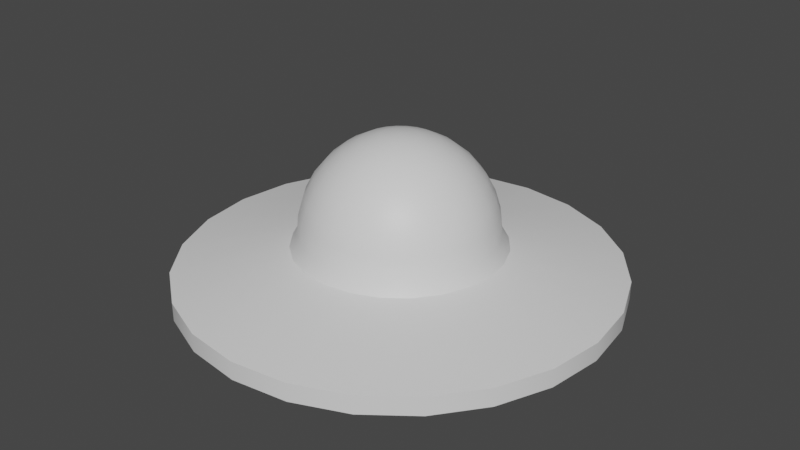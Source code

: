 # Source: talir.blend  (saved by Blender 2.82.7; exported with 4.5.12 LTS)
import bpy
from mathutils import Matrix  # noqa: F401  (used for matrix-valued properties, if any)

bpy.ops.wm.read_factory_settings(use_empty=True)
scene = bpy.context.scene
scene.name = 'Scene'

# ---- collections
col_collection = bpy.data.collections.new('Collection'); scene.collection.children.link(col_collection)

# ---- materials (node trees are filled in below, after node groups)
mat_base = bpy.data.materials.new('base')
mat_base.use_transparent_shadow = False
mat_glass = bpy.data.materials.new('glass')
mat_glass.use_transparent_shadow = False
mat_glass.diffuse_color = (0.07647, 0.6101, 0.8, 0.4945)

# ---- node groups
ng_auto_smooth = bpy.data.node_groups.new('Auto Smooth', 'GeometryNodeTree')
_s = ng_auto_smooth.interface.new_socket(name='Geometry', in_out='OUTPUT', socket_type='NodeSocketGeometry')
_s = ng_auto_smooth.interface.new_socket(name='Geometry', in_out='INPUT', socket_type='NodeSocketGeometry')
_s = ng_auto_smooth.interface.new_socket(name='Angle', in_out='INPUT', socket_type='NodeSocketFloat')
_s.subtype = 'ANGLE'
_s.min_value = 0.0
_s.max_value = 3.142
ng_auto_smooth.is_modifier = True
_N = ng_auto_smooth.nodes; _L = ng_auto_smooth.links
n0 = _N.new('NodeGroupOutput'); n0.name = 'Group Output'; n0.location = (480, -100)
n1 = _N.new('NodeGroupInput'); n1.name = 'Group Input'; n1.location = (-420, -300)
n2 = _N.new('NodeGroupInput'); n2.name = 'Group Input.001'; n2.location = (-60, -100)
n3 = _N.new('GeometryNodeSetShadeSmooth'); n3.name = 'Set Shade Smooth'; n3.location = (120, -100)
n3.domain = 'EDGE'
n4 = _N.new('GeometryNodeSetShadeSmooth'); n4.name = 'Set Shade Smooth.001'; n4.location = (300, -100)
n5 = _N.new('GeometryNodeInputMeshEdgeAngle'); n5.name = 'Edge Angle'; n5.location = (-420, -220)
n6 = _N.new('GeometryNodeInputEdgeSmooth'); n6.name = 'Is Edge Smooth'; n6.location = (-60, -160)
n7 = _N.new('GeometryNodeInputShadeSmooth'); n7.name = 'Is Face Smooth'; n7.location = (-240, -340)
n8 = _N.new('FunctionNodeBooleanMath'); n8.name = 'Boolean Math'; n8.location = (-60, -220)
n9 = _N.new('FunctionNodeCompare'); n9.name = 'Compare'; n9.location = (-240, -180)
n9.operation = 'LESS_EQUAL'
_L.new(n5.outputs[0], n9.inputs[0])
_L.new(n4.outputs[0], n0.inputs[0])
_L.new(n1.outputs[1], n9.inputs[1])
_L.new(n9.outputs[0], n8.inputs[0])
_L.new(n7.outputs[0], n8.inputs[1])
_L.new(n2.outputs[0], n3.inputs[0])
_L.new(n6.outputs[0], n3.inputs[1])
_L.new(n3.outputs[0], n4.inputs[0])
_L.new(n8.outputs[0], n3.inputs[2])
n0.is_active_output = True

# ---- material node trees
mat_base.use_nodes = True; mat_base.node_tree.nodes.clear()
_N = mat_base.node_tree.nodes; _L = mat_base.node_tree.links
n0 = _N.new('ShaderNodeOutputMaterial'); n0.name = 'Material Output'; n0.location = (300, 300)
n1 = _N.new('ShaderNodeBsdfPrincipled'); n1.name = 'Principled BSDF'; n1.location = (10, 300)
n1.distribution = 'GGX'
n1.subsurface_method = 'BURLEY'
n1.inputs[3].default_value = 1.45
n1.inputs[27].default_value = (0.0, 0.0, 0.0, 1.0)
n1.inputs[28].default_value = 1.0
_L.new(n1.outputs[0], n0.inputs[0])
n0.is_active_output = True
mat_glass.use_nodes = True; mat_glass.node_tree.nodes.clear()
_N = mat_glass.node_tree.nodes; _L = mat_glass.node_tree.links
n0 = _N.new('ShaderNodeOutputMaterial'); n0.name = 'Material Output'; n0.location = (300, 300)
n1 = _N.new('ShaderNodeBsdfPrincipled'); n1.name = 'Principled BSDF'; n1.location = (10, 300)
n1.distribution = 'GGX'
n1.subsurface_method = 'BURLEY'
n1.inputs[3].default_value = 1.45
n1.inputs[27].default_value = (0.0, 0.0, 0.0, 1.0)
n1.inputs[28].default_value = 1.0
_L.new(n1.outputs[0], n0.inputs[0])
n0.is_active_output = True

# ---- world
world_world = bpy.data.worlds.new('World'); scene.world = world_world
world_world.use_nodes = True; world_world.node_tree.nodes.clear()
_N = world_world.node_tree.nodes; _L = world_world.node_tree.links
n0 = _N.new('ShaderNodeOutputWorld'); n0.name = 'World Output'; n0.location = (300, 300)
n1 = _N.new('ShaderNodeBackground'); n1.name = 'Background'; n1.location = (10, 300)
n1.inputs[0].default_value = (0.05088, 0.05088, 0.05088, 1.0)
_L.new(n1.outputs[0], n0.inputs[0])
n0.is_active_output = True
world_world.color = (0.05088, 0.05088, 0.05088)
world_world.use_sun_shadow = False
world_world.sun_shadow_jitter_overblur = 0.0

# ---- meshes
me_circle = bpy.data.meshes.new('Circle')
me_circle.from_pydata([(-1.033e-08, 0.4799, 0.1873), (-0.1242, 0.4635, 0.1873), (-0.2399, 0.4156, 0.1873), (-0.3393, 0.3393, 0.1873), (-0.4156, 0.2399, 0.1873), (-0.4635, 0.1242, 0.1873), (-0.4799, -2.965e-08, 0.1873), (-0.4635, -0.1242, 0.1873), (-0.4156, -0.2399, 0.1873), (-0.3393, -0.3393, 0.1873), (-0.2399, -0.4156, 0.1873), (-0.1242, -0.4635, 0.1873), (-1.972e-07, -0.4799, 0.1873), (0.1242, -0.4635, 0.1873), (0.2399, -0.4156, 0.1873), (0.3393, -0.3393, 0.1873), (0.4156, -0.2399, 0.1873), (0.4635, -0.1242, 0.1873), (0.4799, -2.89e-07, 0.1873), (0.4635, 0.1242, 0.1873), (0.4156, 0.2399, 0.1873), (0.3393, 0.3393, 0.1873), (0.2399, 0.4156, 0.1873), (0.1242, 0.4635, 0.1873), (-1.294e-08, 0.4435, 0.2506), (-0.1148, 0.4284, 0.2506), (-0.2217, 0.3841, 0.2506), (-0.3136, 0.3136, 0.2506), (-0.3841, 0.2217, 0.2506), (-0.4284, 0.1148, 0.2506), (-0.4435, -3.644e-08, 0.2506), (-0.4284, -0.1148, 0.2506), (-0.3841, -0.2217, 0.2506), (-0.3136, -0.3136, 0.2506), (-0.2217, -0.3841, 0.2506), (-0.1148, -0.4284, 0.2506), (-1.856e-07, -0.4435, 0.2506), (0.1148, -0.4284, 0.2506), (0.2217, -0.3841, 0.2506), (0.3136, -0.3136, 0.2506), (0.3841, -0.2217, 0.2506), (0.4284, -0.1148, 0.2506), (0.4435, -2.761e-07, 0.2506), (0.4284, 0.1148, 0.2506), (0.3841, 0.2217, 0.2506), (0.3136, 0.3136, 0.2506), (0.2217, 0.3841, 0.2506), (0.1148, 0.4284, 0.2506), (-4.998e-08, 0.08682, 0.687), (-4.998e-08, 0.1703, 0.6617), (-4.998e-08, 0.3147, 0.5652), (-4.998e-08, 0.37, 0.4978), (-4.998e-08, 0.4111, 0.4209), (-4.998e-08, 0.4364, 0.3374), (0.02247, 0.08386, 0.687), (0.04408, 0.1645, 0.6617), (0.06399, 0.2388, 0.6206), (0.08144, 0.3039, 0.5652), (0.09576, 0.3574, 0.4978), (0.1064, 0.3971, 0.4209), (0.113, 0.4216, 0.3374), (0.04341, 0.07518, 0.687), (0.08515, 0.1475, 0.6617), (0.1236, 0.2141, 0.6206), (0.1573, 0.2725, 0.5652), (0.185, 0.3204, 0.4978), (0.2056, 0.356, 0.4209), (0.2182, 0.378, 0.3374), (0.06139, 0.06139, 0.687), (0.1204, 0.1204, 0.6617), (0.1748, 0.1748, 0.6206), (0.2225, 0.2225, 0.5652), (0.2616, 0.2616, 0.4978), (0.2907, 0.2907, 0.4209), (0.3086, 0.3086, 0.3374), (0.07518, 0.04341, 0.687), (0.1475, 0.08515, 0.6617), (0.2141, 0.1236, 0.6206), (0.2725, 0.1573, 0.5652), (0.3204, 0.185, 0.4978), (0.356, 0.2056, 0.4209), (0.378, 0.2182, 0.3374), (0.08386, 0.02247, 0.687), (0.1645, 0.04408, 0.6617), (0.2388, 0.06399, 0.6206), (0.3039, 0.08144, 0.5652), (0.3574, 0.09576, 0.4978), (0.3971, 0.1064, 0.4209), (0.4216, 0.113, 0.3374), (0.08682, -2.651e-07, 0.687), (0.1703, -2.632e-07, 0.6617), (0.2472, -3.005e-07, 0.6206), (0.3147, -2.819e-07, 0.5652), (0.37, -2.297e-07, 0.4978), (0.4111, -2.67e-07, 0.4209), (0.4364, -2.521e-07, 0.3374), (0.08386, -0.02247, 0.687), (0.1645, -0.04408, 0.6617), (0.2388, -0.06399, 0.6206), (0.3039, -0.08144, 0.5652), (0.3574, -0.09576, 0.4978), (0.3971, -0.1064, 0.4209), (0.4216, -0.113, 0.3374), (0.07518, -0.04341, 0.687), (0.1475, -0.08515, 0.6617), (0.2141, -0.1236, 0.6206), (0.2725, -0.1573, 0.5652), (0.3204, -0.185, 0.4978), (0.356, -0.2056, 0.4209), (0.378, -0.2182, 0.3374), (0.06139, -0.06139, 0.687), (0.1204, -0.1204, 0.6617), (0.1748, -0.1748, 0.6206), (0.2225, -0.2225, 0.5652), (0.2616, -0.2616, 0.4978), (0.2907, -0.2907, 0.4209), (0.3086, -0.3086, 0.3374), (0.04341, -0.07518, 0.687), (0.08515, -0.1475, 0.6617), (0.1236, -0.2141, 0.6206), (0.1573, -0.2725, 0.5652), (0.185, -0.3204, 0.4978), (0.2056, -0.356, 0.4209), (0.2182, -0.378, 0.3374), (0.02247, -0.08386, 0.687), (0.04408, -0.1645, 0.6617), (0.06399, -0.2388, 0.6206), (0.08144, -0.3039, 0.5652), (0.09576, -0.3574, 0.4978), (0.1064, -0.3971, 0.4209), (0.113, -0.4216, 0.3374), (-5.529e-08, -0.08682, 0.687), (-5.343e-08, -0.1703, 0.6617), (-6.461e-08, -0.2472, 0.6206), (-4.971e-08, -0.3147, 0.5652), (-2.735e-08, -0.37, 0.4978), (-4.225e-08, -0.4111, 0.4209), (2.449e-09, -0.4364, 0.3374), (-0.02247, -0.08386, 0.687), (-0.04408, -0.1645, 0.6617), (-0.06399, -0.2388, 0.6206), (-0.08144, -0.3039, 0.5652), (-0.09576, -0.3574, 0.4978), (-0.1064, -0.3971, 0.4209), (-0.113, -0.4216, 0.3374), (-0.04341, -0.07518, 0.687), (-0.08515, -0.1475, 0.6617), (-0.1236, -0.2141, 0.6206), (-0.1573, -0.2725, 0.5652), (-0.185, -0.3204, 0.4978), (-0.2056, -0.356, 0.4209), (-0.2182, -0.378, 0.3374), (-1.525e-07, -3.68e-07, 0.6956), (-0.06139, -0.06139, 0.687), (-0.1204, -0.1204, 0.6617), (-0.1748, -0.1748, 0.6206), (-0.2225, -0.2225, 0.5652), (-0.2616, -0.2616, 0.4978), (-0.2907, -0.2907, 0.4209), (-0.3086, -0.3086, 0.3374), (-0.07518, -0.04341, 0.687), (-0.1475, -0.08515, 0.6617), (-0.2141, -0.1236, 0.6206), (-0.2725, -0.1573, 0.5652), (-0.3204, -0.185, 0.4978), (-0.356, -0.2056, 0.4209), (-0.378, -0.2182, 0.3374), (-0.08386, -0.02247, 0.687), (-0.1645, -0.04408, 0.6617), (-0.2388, -0.06399, 0.6206), (-0.3039, -0.08144, 0.5652), (-0.3574, -0.09576, 0.4978), (-0.3971, -0.1064, 0.4209), (-0.4216, -0.113, 0.3374), (-0.08682, -2.614e-07, 0.687), (-0.1703, -2.707e-07, 0.6617), (-0.2472, -2.67e-07, 0.6206), (-0.3147, -2.521e-07, 0.5652), (-0.37, -2.521e-07, 0.4978), (-0.4111, -2.372e-07, 0.4209), (-0.4364, -2.744e-07, 0.3374), (-0.08386, 0.02247, 0.687), (-0.1645, 0.04408, 0.6617), (-0.2388, 0.06399, 0.6206), (-0.3039, 0.08144, 0.5652), (-0.3574, 0.09576, 0.4978), (-0.3971, 0.1064, 0.4209), (-0.4216, 0.113, 0.3374), (-0.07518, 0.04341, 0.687), (-0.1475, 0.08515, 0.6617), (-0.2141, 0.1236, 0.6206), (-0.2725, 0.1573, 0.5652), (-0.3204, 0.185, 0.4978), (-0.356, 0.2056, 0.4209), (-0.378, 0.2182, 0.3374), (-0.06139, 0.06139, 0.687), (-0.1204, 0.1204, 0.6617), (-0.1748, 0.1748, 0.6206), (-0.2225, 0.2225, 0.5652), (-0.2616, 0.2616, 0.4978), (-0.2907, 0.2907, 0.4209), (-0.3086, 0.3086, 0.3374), (-0.04341, 0.07518, 0.687), (-0.08515, 0.1475, 0.6617), (-0.1236, 0.2141, 0.6206), (-0.1573, 0.2725, 0.5652), (-0.185, 0.3204, 0.4978), (-0.2056, 0.356, 0.4209), (-0.2182, 0.378, 0.3374), (-0.02247, 0.08386, 0.687), (-0.04408, 0.1645, 0.6617), (-0.06399, 0.2388, 0.6206), (-0.08144, 0.3039, 0.5652), (-0.09576, 0.3574, 0.4978), (-0.1064, 0.3971, 0.4209), (-0.113, 0.4216, 0.3374), (-5.343e-08, 0.2472, 0.6206)], [], [(0, 24, 47, 23), (2, 26, 25, 1), (17, 41, 40, 16), (10, 34, 33, 9), (3, 27, 26, 2), (18, 42, 41, 17), (11, 35, 34, 10), (4, 28, 27, 3), (19, 43, 42, 18), (12, 36, 35, 11), (5, 29, 28, 4), (20, 44, 43, 19), (13, 37, 36, 12), (6, 30, 29, 5), (21, 45, 44, 20), (14, 38, 37, 13), (7, 31, 30, 6), (22, 46, 45, 21), (15, 39, 38, 14), (8, 32, 31, 7), (23, 47, 46, 22), (1, 25, 24, 0), (16, 40, 39, 15), (9, 33, 32, 8), (49, 48, 54, 55), (216, 49, 55, 56), (50, 216, 56, 57), (51, 50, 57, 58), (52, 51, 58, 59), (53, 52, 59, 60), (208, 215, 25, 26), (48, 152, 54), (54, 152, 61), (55, 54, 61, 62), (56, 55, 62, 63), (57, 56, 63, 64), (58, 57, 64, 65), (59, 58, 65, 66), (60, 59, 66, 67), (201, 208, 26, 27), (65, 64, 71, 72), (66, 65, 72, 73), (67, 66, 73, 74), (194, 201, 27, 28), (61, 152, 68), (62, 61, 68, 69), (63, 62, 69, 70), (64, 63, 70, 71), (69, 68, 75, 76), (70, 69, 76, 77), (71, 70, 77, 78), (72, 71, 78, 79), (73, 72, 79, 80), (74, 73, 80, 81), (187, 194, 28, 29), (68, 152, 75), (80, 79, 86, 87), (81, 80, 87, 88), (180, 187, 29, 30), (75, 152, 82), (76, 75, 82, 83), (77, 76, 83, 84), (78, 77, 84, 85), (79, 78, 85, 86), (83, 82, 89, 90), (84, 83, 90, 91), (85, 84, 91, 92), (86, 85, 92, 93), (87, 86, 93, 94), (88, 87, 94, 95), (173, 180, 30, 31), (82, 152, 89), (94, 93, 100, 101), (95, 94, 101, 102), (166, 173, 31, 32), (89, 152, 96), (90, 89, 96, 97), (91, 90, 97, 98), (92, 91, 98, 99), (93, 92, 99, 100), (98, 97, 104, 105), (99, 98, 105, 106), (100, 99, 106, 107), (101, 100, 107, 108), (102, 101, 108, 109), (159, 166, 32, 33), (96, 152, 103), (97, 96, 103, 104), (109, 108, 115, 116), (151, 159, 33, 34), (103, 152, 110), (104, 103, 110, 111), (105, 104, 111, 112), (106, 105, 112, 113), (107, 106, 113, 114), (108, 107, 114, 115), (113, 112, 119, 120), (114, 113, 120, 121), (115, 114, 121, 122), (116, 115, 122, 123), (144, 151, 34, 35), (110, 152, 117), (111, 110, 117, 118), (112, 111, 118, 119), (137, 144, 35, 36), (117, 152, 124), (118, 117, 124, 125), (119, 118, 125, 126), (120, 119, 126, 127), (121, 120, 127, 128), (122, 121, 128, 129), (123, 122, 129, 130), (127, 126, 133, 134), (128, 127, 134, 135), (129, 128, 135, 136), (130, 129, 136, 137), (130, 137, 36, 37), (124, 152, 131), (125, 124, 131, 132), (126, 125, 132, 133), (123, 130, 37, 38), (131, 152, 138), (132, 131, 138, 139), (133, 132, 139, 140), (134, 133, 140, 141), (135, 134, 141, 142), (136, 135, 142, 143), (137, 136, 143, 144), (142, 141, 148, 149), (143, 142, 149, 150), (144, 143, 150, 151), (116, 123, 38, 39), (138, 152, 145), (139, 138, 145, 146), (140, 139, 146, 147), (141, 140, 147, 148), (145, 152, 153), (146, 145, 153, 154), (147, 146, 154, 155), (148, 147, 155, 156), (149, 148, 156, 157), (150, 149, 157, 158), (151, 150, 158, 159), (109, 116, 39, 40), (157, 156, 163, 164), (158, 157, 164, 165), (159, 158, 165, 166), (102, 109, 40, 41), (153, 152, 160), (154, 153, 160, 161), (155, 154, 161, 162), (156, 155, 162, 163), (161, 160, 167, 168), (162, 161, 168, 169), (163, 162, 169, 170), (164, 163, 170, 171), (165, 164, 171, 172), (166, 165, 172, 173), (95, 102, 41, 42), (160, 152, 167), (172, 171, 178, 179), (173, 172, 179, 180), (88, 95, 42, 43), (167, 152, 174), (168, 167, 174, 175), (169, 168, 175, 176), (170, 169, 176, 177), (171, 170, 177, 178), (176, 175, 182, 183), (177, 176, 183, 184), (178, 177, 184, 185), (179, 178, 185, 186), (180, 179, 186, 187), (81, 88, 43, 44), (174, 152, 181), (175, 174, 181, 182), (187, 186, 193, 194), (74, 81, 44, 45), (181, 152, 188), (182, 181, 188, 189), (183, 182, 189, 190), (184, 183, 190, 191), (185, 184, 191, 192), (186, 185, 192, 193), (190, 189, 196, 197), (191, 190, 197, 198), (192, 191, 198, 199), (193, 192, 199, 200), (194, 193, 200, 201), (67, 74, 45, 46), (188, 152, 195), (189, 188, 195, 196), (201, 200, 207, 208), (60, 67, 46, 47), (195, 152, 202), (196, 195, 202, 203), (197, 196, 203, 204), (198, 197, 204, 205), (199, 198, 205, 206), (200, 199, 206, 207), (205, 204, 211, 212), (206, 205, 212, 213), (207, 206, 213, 214), (208, 207, 214, 215), (53, 60, 47, 24), (202, 152, 209), (203, 202, 209, 210), (204, 203, 210, 211), (215, 53, 24, 25), (209, 152, 48), (210, 209, 48, 49), (211, 210, 49, 216), (212, 211, 216, 50), (213, 212, 50, 51), (214, 213, 51, 52), (215, 214, 52, 53)])
me_circle.polygons.foreach_set('use_smooth', [True] * 216)
me_circle.polygons.foreach_set('material_index', [1, 1, 1, 1, 1, 1, 1, 1, 1, 1, 1, 1, 1, 1, 1, 1, 1, 1, 1, 1, 1, 1, 1, 1, 1, 1, 1, 1, 1, 1, 1, 1, 1, 1, 1, 1, 1, 1, 1, 1, 1, 1, 1, 1, 1, 1, 1, 1, 1, 1, 1, 1, 1, 1, 1, 1, 1, 1, 1, 1, 1, 1, 1, 1, 1, 1, 1, 1, 1, 1, 1, 1, 1, 1, 1, 1, 1, 1, 1, 1, 1, 1, 1, 1, 1, 1, 1, 1, 1, 1, 1, 1, 1, 1, 1, 1, 1, 1, 1, 1, 1, 1, 1, 1, 1, 1, 1, 1, 1, 1, 1, 1, 1, 1, 1, 1, 1, 1, 1, 1, 1, 1, 1, 1, 1, 1, 1, 1, 1, 1, 1, 1, 1, 1, 1, 1, 1, 1, 1, 1, 1, 1, 1, 1, 1, 1, 1, 1, 1, 1, 1, 1, 1, 1, 1, 1, 1, 1, 1, 1, 1, 1, 1, 1, 1, 1, 1, 1, 1, 1, 1, 1, 1, 1, 1, 1, 1, 1, 1, 1, 1, 1, 1, 1, 1, 1, 1, 1, 1, 1, 1, 1, 1, 1, 1, 1, 1, 1, 1, 1, 1, 1, 1, 1, 1, 1, 1, 1, 1, 1, 1, 1, 1, 1, 1, 1])
_uv = me_circle.uv_layers.new(name='UVMap')
_uv.uv.foreach_set('vector', [0.0, 0.0, 0.0, 0.0, 0.0, 0.0, 0.0, 0.0, 0.0, 0.0, 0.0, 0.0, 0.0, 0.0, 0.0, 0.0, 0.0, 0.0, 0.0, 0.0, 0.0, 0.0, 0.0, 0.0, 0.0, 0.0, 0.0, 0.0, 0.0, 0.0, 0.0, 0.0, 0.0, 0.0, 0.0, 0.0, 0.0, 0.0, 0.0, 0.0, 0.0, 0.0, 0.0, 0.0, 0.0, 0.0, 0.0, 0.0, 0.0, 0.0, 0.0, 0.0, 0.0, 0.0, 0.0, 0.0, 0.0, 0.0, 0.0, 0.0, 0.0, 0.0, 0.0, 0.0, 0.0, 0.0, 0.0, 0.0, 0.0, 0.0, 0.0, 0.0, 0.0, 0.0, 0.0, 0.0, 0.0, 0.0, 0.0, 0.0, 0.0, 0.0, 0.0, 0.0, 0.0, 0.0, 0.0, 0.0, 0.0, 0.0, 0.0, 0.0, 0.0, 0.0, 0.0, 0.0, 0.0, 0.0, 0.0, 0.0, 0.0, 0.0, 0.0, 0.0, 0.0, 0.0, 0.0, 0.0, 0.0, 0.0, 0.0, 0.0, 0.0, 0.0, 0.0, 0.0, 0.0, 0.0, 0.0, 0.0, 0.0, 0.0, 0.0, 0.0, 0.0, 0.0, 0.0, 0.0, 0.0, 0.0, 0.0, 0.0, 0.0, 0.0, 0.0, 0.0, 0.0, 0.0, 0.0, 0.0, 0.0, 0.0, 0.0, 0.0, 0.0, 0.0, 0.0, 0.0, 0.0, 0.0, 0.0, 0.0, 0.0, 0.0, 0.0, 0.0, 0.0, 0.0, 0.0, 0.0, 0.0, 0.0, 0.0, 0.0, 0.0, 0.0, 0.0, 0.0, 0.0, 0.0, 0.0, 0.0, 0.0, 0.0, 0.0, 0.0, 0.0, 0.0, 0.0, 0.0, 0.0, 0.0, 0.0, 0.0, 0.0, 0.0, 0.0, 0.0, 0.0, 0.0, 0.0, 0.0, 0.75, 0.875, 0.75, 0.9375, 0.7083, 0.9375, 0.7083, 0.875, 0.75, 0.8125, 0.75, 0.875, 0.7083, 0.875, 0.7083, 0.8125, 0.75, 0.75, 0.75, 0.8125, 0.7083, 0.8125, 0.7083, 0.75, 0.75, 0.6875, 0.75, 0.75, 0.7083, 0.75, 0.7083, 0.6875, 0.75, 0.625, 0.75, 0.6875, 0.7083, 0.6875, 0.7083, 0.625, 0.75, 0.5625, 0.75, 0.625, 0.7083, 0.625, 0.7083, 0.5625, 0.8333, 0.5625, 0.7917, 0.5625, 0.0, 0.0, 0.0, 0.0, 0.75, 0.9375, 0.7292, 1.0, 0.7083, 0.9375, 0.7083, 0.9375, 0.6875, 1.0, 0.6667, 0.9375, 0.7083, 0.875, 0.7083, 0.9375, 0.6667, 0.9375, 0.6667, 0.875, 0.7083, 0.8125, 0.7083, 0.875, 0.6667, 0.875, 0.6667, 0.8125, 0.7083, 0.75, 0.7083, 0.8125, 0.6667, 0.8125, 0.6667, 0.75, 0.7083, 0.6875, 0.7083, 0.75, 0.6667, 0.75, 0.6667, 0.6875, 0.7083, 0.625, 0.7083, 0.6875, 0.6667, 0.6875, 0.6667, 0.625, 0.7083, 0.5625, 0.7083, 0.625, 0.6667, 0.625, 0.6667, 0.5625, 0.875, 0.5625, 0.8333, 0.5625, 0.0, 0.0, 0.0, 0.0, 0.6667, 0.6875, 0.6667, 0.75, 0.625, 0.75, 0.625, 0.6875, 0.6667, 0.625, 0.6667, 0.6875, 0.625, 0.6875, 0.625, 0.625, 0.6667, 0.5625, 0.6667, 0.625, 0.625, 0.625, 0.625, 0.5625, 0.9167, 0.5625, 0.875, 0.5625, 0.0, 0.0, 0.0, 0.0, 0.6667, 0.9375, 0.6458, 1.0, 0.625, 0.9375, 0.6667, 0.875, 0.6667, 0.9375, 0.625, 0.9375, 0.625, 0.875, 0.6667, 0.8125, 0.6667, 0.875, 0.625, 0.875, 0.625, 0.8125, 0.6667, 0.75, 0.6667, 0.8125, 0.625, 0.8125, 0.625, 0.75, 0.625, 0.875, 0.625, 0.9375, 0.5833, 0.9375, 0.5833, 0.875, 0.625, 0.8125, 0.625, 0.875, 0.5833, 0.875, 0.5833, 0.8125, 0.625, 0.75, 0.625, 0.8125, 0.5833, 0.8125, 0.5833, 0.75, 0.625, 0.6875, 0.625, 0.75, 0.5833, 0.75, 0.5833, 0.6875, 0.625, 0.625, 0.625, 0.6875, 0.5833, 0.6875, 0.5833, 0.625, 0.625, 0.5625, 0.625, 0.625, 0.5833, 0.625, 0.5833, 0.5625, 0.9583, 0.5625, 0.9167, 0.5625, 0.0, 0.0, 0.0, 0.0, 0.625, 0.9375, 0.6042, 1.0, 0.5833, 0.9375, 0.5833, 0.625, 0.5833, 0.6875, 0.5417, 0.6875, 0.5417, 0.625, 0.5833, 0.5625, 0.5833, 0.625, 0.5417, 0.625, 0.5417, 0.5625, 1.0, 0.5625, 0.9583, 0.5625, 0.0, 0.0, 0.0, 0.0, 0.5833, 0.9375, 0.5625, 1.0, 0.5417, 0.9375, 0.5833, 0.875, 0.5833, 0.9375, 0.5417, 0.9375, 0.5417, 0.875, 0.5833, 0.8125, 0.5833, 0.875, 0.5417, 0.875, 0.5417, 0.8125, 0.5833, 0.75, 0.5833, 0.8125, 0.5417, 0.8125, 0.5417, 0.75, 0.5833, 0.6875, 0.5833, 0.75, 0.5417, 0.75, 0.5417, 0.6875, 0.5417, 0.875, 0.5417, 0.9375, 0.5, 0.9375, 0.5, 0.875, 0.5417, 0.8125, 0.5417, 0.875, 0.5, 0.875, 0.5, 0.8125, 0.5417, 0.75, 0.5417, 0.8125, 0.5, 0.8125, 0.5, 0.75, 0.5417, 0.6875, 0.5417, 0.75, 0.5, 0.75, 0.5, 0.6875, 0.5417, 0.625, 0.5417, 0.6875, 0.5, 0.6875, 0.5, 0.625, 0.5417, 0.5625, 0.5417, 0.625, 0.5, 0.625, 0.5, 0.5625, 0.04167, 0.5625, 5.96e-08, 0.5625, 0.0, 0.0, 0.0, 0.0, 0.5417, 0.9375, 0.5208, 1.0, 0.5, 0.9375, 0.5, 0.625, 0.5, 0.6875, 0.4583, 0.6875, 0.4583, 0.625, 0.5, 0.5625, 0.5, 0.625, 0.4583, 0.625, 0.4583, 0.5625, 0.08333, 0.5625, 0.04167, 0.5625, 0.0, 0.0, 0.0, 0.0, 0.5, 0.9375, 0.4792, 1.0, 0.4583, 0.9375, 0.5, 0.875, 0.5, 0.9375, 0.4583, 0.9375, 0.4583, 0.875, 0.5, 0.8125, 0.5, 0.875, 0.4583, 0.875, 0.4583, 0.8125, 0.5, 0.75, 0.5, 0.8125, 0.4583, 0.8125, 0.4583, 0.75, 0.5, 0.6875, 0.5, 0.75, 0.4583, 0.75, 0.4583, 0.6875, 0.4583, 0.8125, 0.4583, 0.875, 0.4167, 0.875, 0.4167, 0.8125, 0.4583, 0.75, 0.4583, 0.8125, 0.4167, 0.8125, 0.4167, 0.75, 0.4583, 0.6875, 0.4583, 0.75, 0.4167, 0.75, 0.4167, 0.6875, 0.4583, 0.625, 0.4583, 0.6875, 0.4167, 0.6875, 0.4167, 0.625, 0.4583, 0.5625, 0.4583, 0.625, 0.4167, 0.625, 0.4167, 0.5625, 0.125, 0.5625, 0.08333, 0.5625, 0.0, 0.0, 0.0, 0.0, 0.4583, 0.9375, 0.4375, 1.0, 0.4167, 0.9375, 0.4583, 0.875, 0.4583, 0.9375, 0.4167, 0.9375, 0.4167, 0.875, 0.4167, 0.5625, 0.4167, 0.625, 0.375, 0.625, 0.375, 0.5625, 0.1667, 0.5625, 0.125, 0.5625, 0.0, 0.0, 0.0, 0.0, 0.4167, 0.9375, 0.3958, 1.0, 0.375, 0.9375, 0.4167, 0.875, 0.4167, 0.9375, 0.375, 0.9375, 0.375, 0.875, 0.4167, 0.8125, 0.4167, 0.875, 0.375, 0.875, 0.375, 0.8125, 0.4167, 0.75, 0.4167, 0.8125, 0.375, 0.8125, 0.375, 0.75, 0.4167, 0.6875, 0.4167, 0.75, 0.375, 0.75, 0.375, 0.6875, 0.4167, 0.625, 0.4167, 0.6875, 0.375, 0.6875, 0.375, 0.625, 0.375, 0.75, 0.375, 0.8125, 0.3333, 0.8125, 0.3333, 0.75, 0.375, 0.6875, 0.375, 0.75, 0.3333, 0.75, 0.3333, 0.6875, 0.375, 0.625, 0.375, 0.6875, 0.3333, 0.6875, 0.3333, 0.625, 0.375, 0.5625, 0.375, 0.625, 0.3333, 0.625, 0.3333, 0.5625, 0.2083, 0.5625, 0.1667, 0.5625, 0.0, 0.0, 0.0, 0.0, 0.375, 0.9375, 0.3542, 1.0, 0.3333, 0.9375, 0.375, 0.875, 0.375, 0.9375, 0.3333, 0.9375, 0.3333, 0.875, 0.375, 0.8125, 0.375, 0.875, 0.3333, 0.875, 0.3333, 0.8125, 0.25, 0.5625, 0.2083, 0.5625, 0.0, 0.0, 0.0, 0.0, 0.3333, 0.9375, 0.3125, 1.0, 0.2917, 0.9375, 0.3333, 0.875, 0.3333, 0.9375, 0.2917, 0.9375, 0.2917, 0.875, 0.3333, 0.8125, 0.3333, 0.875, 0.2917, 0.875, 0.2917, 0.8125, 0.3333, 0.75, 0.3333, 0.8125, 0.2917, 0.8125, 0.2917, 0.75, 0.3333, 0.6875, 0.3333, 0.75, 0.2917, 0.75, 0.2917, 0.6875, 0.3333, 0.625, 0.3333, 0.6875, 0.2917, 0.6875, 0.2917, 0.625, 0.3333, 0.5625, 0.3333, 0.625, 0.2917, 0.625, 0.2917, 0.5625, 0.2917, 0.75, 0.2917, 0.8125, 0.25, 0.8125, 0.25, 0.75, 0.2917, 0.6875, 0.2917, 0.75, 0.25, 0.75, 0.25, 0.6875, 0.2917, 0.625, 0.2917, 0.6875, 0.25, 0.6875, 0.25, 0.625, 0.2917, 0.5625, 0.2917, 0.625, 0.25, 0.625, 0.25, 0.5625, 0.2917, 0.5625, 0.25, 0.5625, 0.0, 0.0, 0.0, 0.0, 0.2917, 0.9375, 0.2708, 1.0, 0.25, 0.9375, 0.2917, 0.875, 0.2917, 0.9375, 0.25, 0.9375, 0.25, 0.875, 0.2917, 0.8125, 0.2917, 0.875, 0.25, 0.875, 0.25, 0.8125, 0.3333, 0.5625, 0.2917, 0.5625, 0.0, 0.0, 0.0, 0.0, 0.25, 0.9375, 0.2292, 1.0, 0.2083, 0.9375, 0.25, 0.875, 0.25, 0.9375, 0.2083, 0.9375, 0.2083, 0.875, 0.25, 0.8125, 0.25, 0.875, 0.2083, 0.875, 0.2083, 0.8125, 0.25, 0.75, 0.25, 0.8125, 0.2083, 0.8125, 0.2083, 0.75, 0.25, 0.6875, 0.25, 0.75, 0.2083, 0.75, 0.2083, 0.6875, 0.25, 0.625, 0.25, 0.6875, 0.2083, 0.6875, 0.2083, 0.625, 0.25, 0.5625, 0.25, 0.625, 0.2083, 0.625, 0.2083, 0.5625, 0.2083, 0.6875, 0.2083, 0.75, 0.1667, 0.75, 0.1667, 0.6875, 0.2083, 0.625, 0.2083, 0.6875, 0.1667, 0.6875, 0.1667, 0.625, 0.2083, 0.5625, 0.2083, 0.625, 0.1667, 0.625, 0.1667, 0.5625, 0.375, 0.5625, 0.3333, 0.5625, 0.0, 0.0, 0.0, 0.0, 0.2083, 0.9375, 0.1875, 1.0, 0.1667, 0.9375, 0.2083, 0.875, 0.2083, 0.9375, 0.1667, 0.9375, 0.1667, 0.875, 0.2083, 0.8125, 0.2083, 0.875, 0.1667, 0.875, 0.1667, 0.8125, 0.2083, 0.75, 0.2083, 0.8125, 0.1667, 0.8125, 0.1667, 0.75, 0.1667, 0.9375, 0.1458, 1.0, 0.125, 0.9375, 0.1667, 0.875, 0.1667, 0.9375, 0.125, 0.9375, 0.125, 0.875, 0.1667, 0.8125, 0.1667, 0.875, 0.125, 0.875, 0.125, 0.8125, 0.1667, 0.75, 0.1667, 0.8125, 0.125, 0.8125, 0.125, 0.75, 0.1667, 0.6875, 0.1667, 0.75, 0.125, 0.75, 0.125, 0.6875, 0.1667, 0.625, 0.1667, 0.6875, 0.125, 0.6875, 0.125, 0.625, 0.1667, 0.5625, 0.1667, 0.625, 0.125, 0.625, 0.125, 0.5625, 0.4167, 0.5625, 0.375, 0.5625, 0.0, 0.0, 0.0, 0.0, 0.125, 0.6875, 0.125, 0.75, 0.08333, 0.75, 0.08333, 0.6875, 0.125, 0.625, 0.125, 0.6875, 0.08333, 0.6875, 0.08333, 0.625, 0.125, 0.5625, 0.125, 0.625, 0.08333, 0.625, 0.08333, 0.5625, 0.4583, 0.5625, 0.4167, 0.5625, 0.0, 0.0, 0.0, 0.0, 0.125, 0.9375, 0.1042, 1.0, 0.08333, 0.9375, 0.125, 0.875, 0.125, 0.9375, 0.08333, 0.9375, 0.08333, 0.875, 0.125, 0.8125, 0.125, 0.875, 0.08333, 0.875, 0.08333, 0.8125, 0.125, 0.75, 0.125, 0.8125, 0.08333, 0.8125, 0.08333, 0.75, 0.08333, 0.875, 0.08333, 0.9375, 0.04167, 0.9375, 0.04167, 0.875, 0.08333, 0.8125, 0.08333, 0.875, 0.04167, 0.875, 0.04167, 0.8125, 0.08333, 0.75, 0.08333, 0.8125, 0.04167, 0.8125, 0.04167, 0.75, 0.08333, 0.6875, 0.08333, 0.75, 0.04167, 0.75, 0.04167, 0.6875, 0.08333, 0.625, 0.08333, 0.6875, 0.04167, 0.6875, 0.04167, 0.625, 0.08333, 0.5625, 0.08333, 0.625, 0.04167, 0.625, 0.04167, 0.5625, 0.5, 0.5625, 0.4583, 0.5625, 0.0, 0.0, 0.0, 0.0, 0.08333, 0.9375, 0.0625, 1.0, 0.04167, 0.9375, 0.04167, 0.625, 0.04167, 0.6875, 5.96e-08, 0.6875, 5.96e-08, 0.625, 0.04167, 0.5625, 0.04167, 0.625, 5.96e-08, 0.625, 5.96e-08, 0.5625, 0.5417, 0.5625, 0.5, 0.5625, 0.0, 0.0, 0.0, 0.0, 0.04167, 0.9375, 0.02083, 1.0, 2.384e-07, 0.9375, 0.04167, 0.875, 0.04167, 0.9375, 2.384e-07, 0.9375, 1.192e-07, 0.875, 0.04167, 0.8125, 0.04167, 0.875, 1.192e-07, 0.875, 8.941e-08, 0.8125, 0.04167, 0.75, 0.04167, 0.8125, 8.941e-08, 0.8125, 5.96e-08, 0.75, 0.04167, 0.6875, 0.04167, 0.75, 5.96e-08, 0.75, 5.96e-08, 0.6875, 1.0, 0.8125, 1.0, 0.875, 0.9583, 0.875, 0.9583, 0.8125, 1.0, 0.75, 1.0, 0.8125, 0.9583, 0.8125, 0.9583, 0.75, 1.0, 0.6875, 1.0, 0.75, 0.9583, 0.75, 0.9583, 0.6875, 1.0, 0.625, 1.0, 0.6875, 0.9583, 0.6875, 0.9583, 0.625, 1.0, 0.5625, 1.0, 0.625, 0.9583, 0.625, 0.9583, 0.5625, 0.5833, 0.5625, 0.5417, 0.5625, 0.0, 0.0, 0.0, 0.0, 1.0, 0.9375, 0.9792, 1.0, 0.9583, 0.9375, 1.0, 0.875, 1.0, 0.9375, 0.9583, 0.9375, 0.9583, 0.875, 0.9583, 0.5625, 0.9583, 0.625, 0.9167, 0.625, 0.9167, 0.5625, 0.625, 0.5625, 0.5833, 0.5625, 0.0, 0.0, 0.0, 0.0, 0.9583, 0.9375, 0.9375, 1.0, 0.9167, 0.9375, 0.9583, 0.875, 0.9583, 0.9375, 0.9167, 0.9375, 0.9167, 0.875, 0.9583, 0.8125, 0.9583, 0.875, 0.9167, 0.875, 0.9167, 0.8125, 0.9583, 0.75, 0.9583, 0.8125, 0.9167, 0.8125, 0.9167, 0.75, 0.9583, 0.6875, 0.9583, 0.75, 0.9167, 0.75, 0.9167, 0.6875, 0.9583, 0.625, 0.9583, 0.6875, 0.9167, 0.6875, 0.9167, 0.625, 0.9167, 0.8125, 0.9167, 0.875, 0.875, 0.875, 0.875, 0.8125, 0.9167, 0.75, 0.9167, 0.8125, 0.875, 0.8125, 0.875, 0.75, 0.9167, 0.6875, 0.9167, 0.75, 0.875, 0.75, 0.875, 0.6875, 0.9167, 0.625, 0.9167, 0.6875, 0.875, 0.6875, 0.875, 0.625, 0.9167, 0.5625, 0.9167, 0.625, 0.875, 0.625, 0.875, 0.5625, 0.6667, 0.5625, 0.625, 0.5625, 0.0, 0.0, 0.0, 0.0, 0.9167, 0.9375, 0.8958, 1.0, 0.875, 0.9375, 0.9167, 0.875, 0.9167, 0.9375, 0.875, 0.9375, 0.875, 0.875, 0.875, 0.5625, 0.875, 0.625, 0.8333, 0.625, 0.8333, 0.5625, 0.7083, 0.5625, 0.6667, 0.5625, 0.0, 0.0, 0.0, 0.0, 0.875, 0.9375, 0.8542, 1.0, 0.8333, 0.9375, 0.875, 0.875, 0.875, 0.9375, 0.8333, 0.9375, 0.8333, 0.875, 0.875, 0.8125, 0.875, 0.875, 0.8333, 0.875, 0.8333, 0.8125, 0.875, 0.75, 0.875, 0.8125, 0.8333, 0.8125, 0.8333, 0.75, 0.875, 0.6875, 0.875, 0.75, 0.8333, 0.75, 0.8333, 0.6875, 0.875, 0.625, 0.875, 0.6875, 0.8333, 0.6875, 0.8333, 0.625, 0.8333, 0.75, 0.8333, 0.8125, 0.7917, 0.8125, 0.7917, 0.75, 0.8333, 0.6875, 0.8333, 0.75, 0.7917, 0.75, 0.7917, 0.6875, 0.8333, 0.625, 0.8333, 0.6875, 0.7917, 0.6875, 0.7917, 0.625, 0.8333, 0.5625, 0.8333, 0.625, 0.7917, 0.625, 0.7917, 0.5625, 0.75, 0.5625, 0.7083, 0.5625, 0.0, 0.0, 0.0, 0.0, 0.8333, 0.9375, 0.8125, 1.0, 0.7917, 0.9375, 0.8333, 0.875, 0.8333, 0.9375, 0.7917, 0.9375, 0.7917, 0.875, 0.8333, 0.8125, 0.8333, 0.875, 0.7917, 0.875, 0.7917, 0.8125, 0.7917, 0.5625, 0.75, 0.5625, 0.0, 0.0, 0.0, 0.0, 0.7917, 0.9375, 0.7708, 1.0, 0.75, 0.9375, 0.7917, 0.875, 0.7917, 0.9375, 0.75, 0.9375, 0.75, 0.875, 0.7917, 0.8125, 0.7917, 0.875, 0.75, 0.875, 0.75, 0.8125, 0.7917, 0.75, 0.7917, 0.8125, 0.75, 0.8125, 0.75, 0.75, 0.7917, 0.6875, 0.7917, 0.75, 0.75, 0.75, 0.75, 0.6875, 0.7917, 0.625, 0.7917, 0.6875, 0.75, 0.6875, 0.75, 0.625, 0.7917, 0.5625, 0.7917, 0.625, 0.75, 0.625, 0.75, 0.5625])
me_circle.materials.append(mat_base)
me_circle.materials.append(mat_glass)
me_circle.use_remesh_fix_poles = True
me_circle.use_remesh_preserve_attributes = False
me_circle.use_mirror_vertex_groups = False
me_circle.update()
me_circle_001 = bpy.data.meshes.new('Circle.001')
me_circle_001.from_pydata([(0.0, 1.0, 0.0), (-0.2588, 0.9659, 0.0), (-0.5, 0.866, 0.0), (-0.7071, 0.7071, 0.0), (-0.866, 0.5, 0.0), (-0.9659, 0.2588, 0.0), (-1.0, 7.55e-08, 0.0), (-0.9659, -0.2588, 0.0), (-0.866, -0.5, 0.0), (-0.7071, -0.7071, 0.0), (-0.5, -0.866, 0.0), (-0.2588, -0.9659, 0.0), (-3.894e-07, -1.0, 0.0), (0.2588, -0.9659, 0.0), (0.5, -0.866, 0.0), (0.7071, -0.7071, 0.0), (0.866, -0.5, 0.0), (0.9659, -0.2588, 0.0), (1.0, -4.649e-07, 0.0), (0.9659, 0.2588, 0.0), (0.866, 0.5, 0.0), (0.7071, 0.7071, 0.0), (0.5, 0.866, 0.0), (0.2588, 0.9659, 0.0), (0.0, 1.0, 0.0844), (-0.2588, 0.9659, 0.0844), (-0.5, 0.866, 0.0844), (-0.7071, 0.7071, 0.0844), (-0.866, 0.5, 0.0844), (-0.9659, 0.2588, 0.0844), (-1.0, 7.55e-08, 0.0844), (-0.9659, -0.2588, 0.0844), (-0.866, -0.5, 0.0844), (-0.7071, -0.7071, 0.0844), (-0.5, -0.866, 0.0844), (-0.2588, -0.9659, 0.0844), (-3.894e-07, -1.0, 0.0844), (0.2588, -0.9659, 0.0844), (0.5, -0.866, 0.0844), (0.7071, -0.7071, 0.0844), (0.866, -0.5, 0.0844), (0.9659, -0.2588, 0.0844), (1.0, -4.649e-07, 0.0844), (0.9659, 0.2588, 0.0844), (0.866, 0.5, 0.0844), (0.7071, 0.7071, 0.0844), (0.5, 0.866, 0.0844), (0.2588, 0.9659, 0.0844), (-1.033e-08, 0.4799, 0.1873), (-0.1242, 0.4635, 0.1873), (-0.2399, 0.4156, 0.1873), (-0.3393, 0.3393, 0.1873), (-0.4156, 0.2399, 0.1873), (-0.4635, 0.1242, 0.1873), (-0.4799, -2.965e-08, 0.1873), (-0.4635, -0.1242, 0.1873), (-0.4156, -0.2399, 0.1873), (-0.3393, -0.3393, 0.1873), (-0.2399, -0.4156, 0.1873), (-0.1242, -0.4635, 0.1873), (-1.972e-07, -0.4799, 0.1873), (0.1242, -0.4635, 0.1873), (0.2399, -0.4156, 0.1873), (0.3393, -0.3393, 0.1873), (0.4156, -0.2399, 0.1873), (0.4635, -0.1242, 0.1873), (0.4799, -2.89e-07, 0.1873), (0.4635, 0.1242, 0.1873), (0.4156, 0.2399, 0.1873), (0.3393, 0.3393, 0.1873), (0.2399, 0.4156, 0.1873), (0.1242, 0.4635, 0.1873), (-1.048e-08, 0.4725, -0.08572), (-0.1223, 0.4564, -0.08572), (-0.2363, 0.4092, -0.08572), (-0.3341, 0.3341, -0.08572), (-0.4092, 0.2363, -0.08572), (-0.4564, 0.1223, -0.08572), (-0.4725, -3.114e-08, -0.08572), (-0.4564, -0.1223, -0.08572), (-0.4092, -0.2363, -0.08572), (-0.3341, -0.3341, -0.08572), (-0.2363, -0.4092, -0.08572), (-0.1223, -0.4564, -0.08572), (-1.945e-07, -0.4725, -0.08572), (0.1223, -0.4564, -0.08572), (0.2363, -0.4092, -0.08572), (0.3341, -0.3341, -0.08572), (0.4092, -0.2363, -0.08572), (0.4564, -0.1223, -0.08572), (0.4725, -2.865e-07, -0.08572), (0.4564, 0.1223, -0.08572), (0.4092, 0.2363, -0.08572), (0.3341, 0.3341, -0.08572), (0.2363, 0.4092, -0.08572), (0.1223, 0.4564, -0.08572), (-2.288e-08, 0.3013, -0.1391), (-0.07799, 0.2911, -0.1391), (-0.1507, 0.261, -0.1391), (-0.2131, 0.2131, -0.1391), (-0.261, 0.1507, -0.1391), (-0.2911, 0.07799, -0.1391), (-0.3013, -6.529e-08, -0.1391), (-0.2911, -0.07799, -0.1391), (-0.261, -0.1507, -0.1391), (-0.2131, -0.2131, -0.1391), (-0.1507, -0.261, -0.1391), (-0.07799, -0.2911, -0.1391), (-1.402e-07, -0.3013, -0.1391), (0.07799, -0.2911, -0.1391), (0.1507, -0.261, -0.1391), (0.2131, -0.2131, -0.1391), (0.261, -0.1507, -0.1391), (0.2911, -0.07799, -0.1391), (0.3013, -2.281e-07, -0.1391), (0.2911, 0.07799, -0.1391), (0.261, 0.1507, -0.1391), (0.2131, 0.2131, -0.1391), (0.1507, 0.261, -0.1391), (0.07799, 0.2911, -0.1391), (-2.718e-08, 0.05981, -0.1559), (-0.01548, 0.05777, -0.1559), (-0.02991, 0.0518, -0.1559), (-0.04229, 0.04229, -0.1559), (-0.0518, 0.02991, -0.1559), (-0.05777, 0.01548, -0.1559), (-0.05981, -1.234e-07, -0.1559), (-0.05777, -0.01548, -0.1559), (-0.0518, -0.02991, -0.1559), (-0.04229, -0.04229, -0.1559), (-0.02991, -0.0518, -0.1559), (-0.01548, -0.05777, -0.1559), (-5.047e-08, -0.05981, -0.1559), (0.01548, -0.05777, -0.1559), (0.02991, -0.0518, -0.1559), (0.04229, -0.04229, -0.1559), (0.0518, -0.02991, -0.1559), (0.05777, -0.01548, -0.1559), (0.05981, -1.558e-07, -0.1559), (0.05777, 0.01548, -0.1559), (0.0518, 0.02991, -0.1559), (0.04229, 0.04229, -0.1559), (0.02991, 0.0518, -0.1559), (0.01548, 0.05777, -0.1559), (-3.147e-08, -1.344e-07, -0.1559)], [], [(22, 46, 45, 21), (15, 39, 38, 14), (8, 32, 31, 7), (23, 47, 46, 22), (1, 25, 24, 0), (16, 40, 39, 15), (9, 33, 32, 8), (0, 24, 47, 23), (2, 26, 25, 1), (17, 41, 40, 16), (10, 34, 33, 9), (3, 27, 26, 2), (18, 42, 41, 17), (11, 35, 34, 10), (4, 28, 27, 3), (19, 43, 42, 18), (12, 36, 35, 11), (5, 29, 28, 4), (20, 44, 43, 19), (13, 37, 36, 12), (6, 30, 29, 5), (21, 45, 44, 20), (14, 38, 37, 13), (7, 31, 30, 6), (37, 61, 60, 36), (30, 54, 53, 29), (45, 69, 68, 44), (38, 62, 61, 37), (31, 55, 54, 30), (46, 70, 69, 45), (39, 63, 62, 38), (32, 56, 55, 31), (47, 71, 70, 46), (25, 49, 48, 24), (40, 64, 63, 39), (33, 57, 56, 32), (24, 48, 71, 47), (26, 50, 49, 25), (41, 65, 64, 40), (34, 58, 57, 33), (27, 51, 50, 26), (42, 66, 65, 41), (35, 59, 58, 34), (28, 52, 51, 27), (43, 67, 66, 42), (36, 60, 59, 35), (29, 53, 52, 28), (44, 68, 67, 43), (14, 13, 85, 86), (7, 6, 78, 79), (22, 21, 93, 94), (15, 14, 86, 87), (8, 7, 79, 80), (23, 22, 94, 95), (1, 0, 72, 73), (16, 15, 87, 88), (9, 8, 80, 81), (0, 23, 95, 72), (2, 1, 73, 74), (17, 16, 88, 89), (10, 9, 81, 82), (3, 2, 74, 75), (18, 17, 89, 90), (11, 10, 82, 83), (4, 3, 75, 76), (19, 18, 90, 91), (12, 11, 83, 84), (5, 4, 76, 77), (20, 19, 91, 92), (13, 12, 84, 85), (6, 5, 77, 78), (21, 20, 92, 93), (76, 75, 99, 100), (91, 90, 114, 115), (84, 83, 107, 108), (77, 76, 100, 101), (92, 91, 115, 116), (85, 84, 108, 109), (78, 77, 101, 102), (93, 92, 116, 117), (86, 85, 109, 110), (79, 78, 102, 103), (94, 93, 117, 118), (87, 86, 110, 111), (80, 79, 103, 104), (95, 94, 118, 119), (73, 72, 96, 97), (88, 87, 111, 112), (81, 80, 104, 105), (72, 95, 119, 96), (74, 73, 97, 98), (89, 88, 112, 113), (82, 81, 105, 106), (75, 74, 98, 99), (90, 89, 113, 114), (83, 82, 106, 107), (111, 110, 134, 135), (104, 103, 127, 128), (119, 118, 142, 143), (97, 96, 120, 121), (112, 111, 135, 136), (105, 104, 128, 129), (96, 119, 143, 120), (98, 97, 121, 122), (113, 112, 136, 137), (106, 105, 129, 130), (99, 98, 122, 123), (114, 113, 137, 138), (107, 106, 130, 131), (100, 99, 123, 124), (115, 114, 138, 139), (108, 107, 131, 132), (101, 100, 124, 125), (116, 115, 139, 140), (109, 108, 132, 133), (102, 101, 125, 126), (117, 116, 140, 141), (110, 109, 133, 134), (103, 102, 126, 127), (118, 117, 141, 142), (124, 123, 144), (139, 138, 144), (132, 131, 144), (125, 124, 144), (140, 139, 144), (133, 132, 144), (126, 125, 144), (141, 140, 144), (134, 133, 144), (127, 126, 144), (142, 141, 144), (135, 134, 144), (128, 127, 144), (143, 142, 144), (121, 120, 144), (136, 135, 144), (129, 128, 144), (120, 143, 144), (122, 121, 144), (137, 136, 144), (130, 129, 144), (123, 122, 144), (138, 137, 144), (131, 130, 144)])
me_circle_001.polygons.foreach_set('use_smooth', [True] * 144)
_uv = me_circle_001.uv_layers.new(name='UVMap')
_uv.uv.foreach_set('vector', [0.0, 0.0, 0.0, 0.0, 0.0, 0.0, 0.0, 0.0, 0.0, 0.0, 0.0, 0.0, 0.0, 0.0, 0.0, 0.0, 0.0, 0.0, 0.0, 0.0, 0.0, 0.0, 0.0, 0.0, 0.0, 0.0, 0.0, 0.0, 0.0, 0.0, 0.0, 0.0, 0.0, 0.0, 0.0, 0.0, 0.0, 0.0, 0.0, 0.0, 0.0, 0.0, 0.0, 0.0, 0.0, 0.0, 0.0, 0.0, 0.0, 0.0, 0.0, 0.0, 0.0, 0.0, 0.0, 0.0, 0.0, 0.0, 0.0, 0.0, 0.0, 0.0, 0.0, 0.0, 0.0, 0.0, 0.0, 0.0, 0.0, 0.0, 0.0, 0.0, 0.0, 0.0, 0.0, 0.0, 0.0, 0.0, 0.0, 0.0, 0.0, 0.0, 0.0, 0.0, 0.0, 0.0, 0.0, 0.0, 0.0, 0.0, 0.0, 0.0, 0.0, 0.0, 0.0, 0.0, 0.0, 0.0, 0.0, 0.0, 0.0, 0.0, 0.0, 0.0, 0.0, 0.0, 0.0, 0.0, 0.0, 0.0, 0.0, 0.0, 0.0, 0.0, 0.0, 0.0, 0.0, 0.0, 0.0, 0.0, 0.0, 0.0, 0.0, 0.0, 0.0, 0.0, 0.0, 0.0, 0.0, 0.0, 0.0, 0.0, 0.0, 0.0, 0.0, 0.0, 0.0, 0.0, 0.0, 0.0, 0.0, 0.0, 0.0, 0.0, 0.0, 0.0, 0.0, 0.0, 0.0, 0.0, 0.0, 0.0, 0.0, 0.0, 0.0, 0.0, 0.0, 0.0, 0.0, 0.0, 0.0, 0.0, 0.0, 0.0, 0.0, 0.0, 0.0, 0.0, 0.0, 0.0, 0.0, 0.0, 0.0, 0.0, 0.0, 0.0, 0.0, 0.0, 0.0, 0.0, 0.0, 0.0, 0.0, 0.0, 0.0, 0.0, 0.0, 0.0, 0.0, 0.0, 0.0, 0.0, 0.0, 0.0, 0.0, 0.0, 0.0, 0.0, 0.0, 0.0, 0.0, 0.0, 0.0, 0.0, 0.0, 0.0, 0.0, 0.0, 0.0, 0.0, 0.0, 0.0, 0.0, 0.0, 0.0, 0.0, 0.0, 0.0, 0.0, 0.0, 0.0, 0.0, 0.0, 0.0, 0.0, 0.0, 0.0, 0.0, 0.0, 0.0, 0.0, 0.0, 0.0, 0.0, 0.0, 0.0, 0.0, 0.0, 0.0, 0.0, 0.0, 0.0, 0.0, 0.0, 0.0, 0.0, 0.0, 0.0, 0.0, 0.0, 0.0, 0.0, 0.0, 0.0, 0.0, 0.0, 0.0, 0.0, 0.0, 0.0, 0.0, 0.0, 0.0, 0.0, 0.0, 0.0, 0.0, 0.0, 0.0, 0.0, 0.0, 0.0, 0.0, 0.0, 0.0, 0.0, 0.0, 0.0, 0.0, 0.0, 0.0, 0.0, 0.0, 0.0, 0.0, 0.0, 0.0, 0.0, 0.0, 0.0, 0.0, 0.0, 0.0, 0.0, 0.0, 0.0, 0.0, 0.0, 0.0, 0.0, 0.0, 0.0, 0.0, 0.0, 0.0, 0.0, 0.0, 0.0, 0.0, 0.0, 0.0, 0.0, 0.0, 0.0, 0.0, 0.0, 0.0, 0.0, 0.0, 0.0, 0.0, 0.0, 0.0, 0.0, 0.0, 0.0, 0.0, 0.0, 0.0, 0.0, 0.0, 0.0, 0.0, 0.0, 0.0, 0.0, 0.0, 0.0, 0.0, 0.0, 0.0, 0.0, 0.0, 0.0, 0.0, 0.0, 0.0, 0.0, 0.0, 0.0, 0.0, 0.0, 0.0, 0.0, 0.0, 0.0, 0.0, 0.0, 0.0, 0.0, 0.0, 0.0, 0.0, 0.0, 0.0, 0.0, 0.0, 0.0, 0.0, 0.0, 0.0, 0.0, 0.0, 0.0, 0.0, 0.0, 0.0, 0.0, 0.0, 0.0, 0.0, 0.0, 0.0, 0.0, 0.0, 0.0, 0.0, 0.0, 0.0, 0.0, 0.0, 0.0, 0.0, 0.0, 0.0, 0.0, 0.0, 0.0, 0.0, 0.0, 0.0, 0.0, 0.0, 0.0, 0.0, 0.0, 0.0, 0.0, 0.0, 0.0, 0.0, 0.0, 0.0, 0.0, 0.0, 0.0, 0.0, 0.0, 0.0, 0.0, 0.0, 0.0, 0.0, 0.0, 0.0, 0.0, 0.0, 0.0, 0.0, 0.0, 0.0, 0.0, 0.0, 0.0, 0.0, 0.0, 0.0, 0.0, 0.0, 0.0, 0.0, 0.0, 0.0, 0.0, 0.0, 0.0, 0.0, 0.0, 0.0, 0.0, 0.0, 0.0, 0.0, 0.0, 0.0, 0.0, 0.0, 0.0, 0.0, 0.0, 0.0, 0.0, 0.0, 0.0, 0.0, 0.0, 0.0, 0.0, 0.0, 0.0, 0.0, 0.0, 0.0, 0.0, 0.0, 0.0, 0.0, 0.0, 0.0, 0.0, 0.0, 0.0, 0.0, 0.0, 0.0, 0.0, 0.0, 0.0, 0.0, 0.0, 0.0, 0.0, 0.0, 0.0, 0.0, 0.0, 0.0, 0.0, 0.0, 0.0, 0.0, 0.0, 0.0, 0.0, 0.0, 0.0, 0.0, 0.0, 0.0, 0.0, 0.0, 0.0, 0.0, 0.0, 0.0, 0.0, 0.0, 0.0, 0.0, 0.0, 0.0, 0.0, 0.0, 0.0, 0.0, 0.0, 0.0, 0.0, 0.0, 0.0, 0.0, 0.0, 0.0, 0.0, 0.0, 0.0, 0.0, 0.0, 0.0, 0.0, 0.0, 0.0, 0.0, 0.0, 0.0, 0.0, 0.0, 0.0, 0.0, 0.0, 0.0, 0.0, 0.0, 0.0, 0.0, 0.0, 0.0, 0.0, 0.0, 0.0, 0.0, 0.0, 0.0, 0.0, 0.0, 0.0, 0.0, 0.0, 0.0, 0.0, 0.0, 0.0, 0.0, 0.0, 0.0, 0.0, 0.0, 0.0, 0.0, 0.0, 0.0, 0.0, 0.0, 0.0, 0.0, 0.0, 0.0, 0.0, 0.0, 0.0, 0.0, 0.0, 0.0, 0.0, 0.0, 0.0, 0.0, 0.0, 0.0, 0.0, 0.0, 0.0, 0.0, 0.0, 0.0, 0.0, 0.0, 0.0, 0.0, 0.0, 0.0, 0.0, 0.0, 0.0, 0.0, 0.0, 0.0, 0.0, 0.0, 0.0, 0.0, 0.0, 0.0, 0.0, 0.0, 0.0, 0.0, 0.0, 0.0, 0.0, 0.0, 0.0, 0.0, 0.0, 0.0, 0.0, 0.0, 0.0, 0.0, 0.0, 0.0, 0.0, 0.0, 0.0, 0.0, 0.0, 0.0, 0.0, 0.0, 0.0, 0.0, 0.0, 0.0, 0.0, 0.0, 0.0, 0.0, 0.0, 0.0, 0.0, 0.0, 0.0, 0.0, 0.0, 0.0, 0.0, 0.0, 0.0, 0.0, 0.0, 0.0, 0.0, 0.0, 0.0, 0.0, 0.0, 0.0, 0.0, 0.0, 0.0, 0.0, 0.0, 0.0, 0.0, 0.0, 0.0, 0.0, 0.0, 0.0, 0.0, 0.0, 0.0, 0.0, 0.0, 0.0, 0.0, 0.0, 0.0, 0.0, 0.0, 0.0, 0.0, 0.0, 0.0, 0.0, 0.0, 0.0, 0.0, 0.0, 0.0, 0.0, 0.0, 0.0, 0.0, 0.0, 0.0, 0.0, 0.0, 0.0, 0.0, 0.0, 0.0, 0.0, 0.0, 0.0, 0.0, 0.0, 0.0, 0.0, 0.0, 0.0, 0.0, 0.0, 0.0, 0.0, 0.0, 0.0, 0.0, 0.0, 0.0, 0.0, 0.0, 0.0, 0.0, 0.0, 0.0, 0.0, 0.0, 0.0, 0.0, 0.0, 0.0, 0.0, 0.0, 0.0, 0.0, 0.0, 0.0, 0.0, 0.0, 0.0, 0.0, 0.0, 0.0, 0.0, 0.0, 0.0, 0.0, 0.0, 0.0, 0.0, 0.0, 0.0, 0.0, 0.0, 0.0, 0.0, 0.0, 0.0, 0.0, 0.0, 0.0, 0.0, 0.0, 0.0, 0.0, 0.0, 0.0, 0.0, 0.0, 0.0, 0.0, 0.0, 0.0, 0.0, 0.0, 0.0, 0.0, 0.0, 0.0, 0.0, 0.0, 0.0, 0.0, 0.0, 0.0, 0.0, 0.0, 0.0, 0.0, 0.0, 0.0, 0.0, 0.0, 0.0, 0.0, 0.0, 0.0, 0.0, 0.0, 0.0, 0.0, 0.0, 0.0, 0.0, 0.0, 0.0, 0.0, 0.0, 0.0, 0.0, 0.0, 0.0, 0.0, 0.0, 0.0, 0.0, 0.0, 0.0, 0.0, 0.0, 0.0, 0.0, 0.0, 0.0, 0.0, 0.0, 0.0, 0.0, 0.0, 0.0, 0.0, 0.0, 0.0, 0.0, 0.0, 0.0, 0.0, 0.0, 0.0, 0.0, 0.0, 0.0, 0.0, 0.0, 0.0, 0.0, 0.0, 0.0, 0.0, 0.0, 0.0, 0.0, 0.0, 0.0, 0.0, 0.0, 0.0, 0.0, 0.0, 0.0, 0.0, 0.0, 0.0, 0.0, 0.0, 0.0, 0.0, 0.0, 0.0, 0.0, 0.0, 0.0, 0.0, 0.0, 0.0, 0.0, 0.0, 0.0, 0.0, 0.0, 0.0, 0.0, 0.0, 0.0, 0.0, 0.0, 0.0, 0.0, 0.0, 0.0, 0.0, 0.0, 0.0, 0.0, 0.0, 0.0, 0.0, 0.0, 0.0, 0.0, 0.0, 0.0, 0.0, 0.0, 0.0, 0.0, 0.0, 0.0, 0.0, 0.0, 0.0, 0.0, 0.0, 0.0, 0.0, 0.0, 0.0, 0.0, 0.0, 0.0, 0.0, 0.0, 0.0, 0.0, 0.0, 0.0, 0.0, 0.0, 0.0, 0.0, 0.0, 0.0, 0.0, 0.0, 0.0, 0.0, 0.0, 0.0, 0.0, 0.0, 0.0, 0.0, 0.0, 0.0, 0.0, 0.0, 0.0, 0.0, 0.0, 0.0, 0.0, 0.0, 0.0, 0.0, 0.0, 0.0, 0.0, 0.0, 0.0, 0.0, 0.0, 0.0, 0.0, 0.0, 0.0, 0.0, 0.0, 0.0, 0.0, 0.0, 0.0, 0.0, 0.0, 0.0, 0.0, 0.0, 0.0, 0.0, 0.0, 0.0, 0.0, 0.0, 0.0, 0.0, 0.0, 0.0, 0.0, 0.0, 0.0, 0.0, 0.0, 0.0, 0.0, 0.0, 0.0, 0.0, 0.0, 0.0, 0.0, 0.0, 0.0, 0.0, 0.0, 0.0, 0.0, 0.0, 0.0, 0.0, 0.0, 0.0, 0.0, 0.0, 0.0, 0.0, 0.0, 0.0, 0.0, 0.0, 0.0, 0.0, 0.0, 0.0, 0.0, 0.0, 0.0, 0.0, 0.0, 0.0, 0.0, 0.0, 0.0, 0.0, 0.0, 0.0, 0.0, 0.0, 0.0, 0.0, 0.0, 0.0, 0.0, 0.0, 0.0, 0.0, 0.0, 0.0, 0.0, 0.0, 0.0, 0.0, 0.0, 0.0, 0.0, 0.0, 0.0, 0.0, 0.0, 0.0, 0.0, 0.0, 0.0, 0.0, 0.0, 0.0, 0.0, 0.0, 0.0, 0.0, 0.0, 0.0, 0.0, 0.0, 0.0, 0.0, 0.0, 0.0, 0.0, 0.0, 0.0, 0.0, 0.0, 0.0, 0.0])
me_circle_001.materials.append(mat_base)
me_circle_001.materials.append(mat_glass)
me_circle_001.use_remesh_fix_poles = True
me_circle_001.use_remesh_preserve_attributes = False
me_circle_001.use_mirror_vertex_groups = False
me_circle_001.update()

# ---- objects
ob_circle = bpy.data.objects.new('Circle', me_circle)
ob_circle_001 = bpy.data.objects.new('Circle.001', me_circle_001)

# ---- transforms, parenting, visibility, modifiers, constraints
ob_circle.location = (0.0, 0.0, 0.0)
ob_circle.lineart.crease_threshold = 0.0
_m = ob_circle.modifiers.new('Auto Smooth', 'NODES')
_m.node_group = ng_auto_smooth
_gi = [s.identifier for s in ng_auto_smooth.interface.items_tree if s.item_type == 'SOCKET' and s.in_out == 'INPUT']
_m[_gi[1]] = 0.5236  # Angle
ob_circle_001.location = (0.0, 0.0, 0.0)
ob_circle_001.lineart.crease_threshold = 0.0
_m = ob_circle_001.modifiers.new('Auto Smooth', 'NODES')
_m.node_group = ng_auto_smooth
_gi = [s.identifier for s in ng_auto_smooth.interface.items_tree if s.item_type == 'SOCKET' and s.in_out == 'INPUT']
_m[_gi[1]] = 0.5236  # Angle

# ---- collection membership
col_collection.objects.link(ob_circle)
col_collection.objects.link(ob_circle_001)

# ---- scene / render settings (as saved in the file)
scene.frame_start = 1; scene.frame_end = 250; scene.frame_set(1)
scene.render.engine = 'BLENDER_EEVEE_NEXT'
scene.cycles.use_denoising = False
scene.cycles.samples = 128
scene.cycles.sampling_pattern = 'TABULATED_SOBOL'
scene.cycles.use_adaptive_sampling = False
scene.cycles.use_light_tree = False
scene.view_settings.view_transform = 'Filmic'
bpy.context.view_layer.update()

# ---- added for rendering (the .blend has no active camera and no usable light): camera, sun
cam_auto = bpy.data.cameras.new('AutoCamera')
cam_auto.lens = 50.0
cam_auto.sensor_width = 36.0
cam_auto.clip_end = 1000.0
ob_auto_camera = bpy.data.objects.new('AutoCamera', cam_auto)
scene.collection.objects.link(ob_auto_camera)
ob_auto_camera.location = (2.73295, -3.27953, 2.45617)
ob_auto_camera.rotation_euler = (1.09748, -7.21219e-08, 0.694738)
scene.camera = ob_auto_camera
light_auto_sun = bpy.data.lights.new('AutoSun', 'SUN')
light_auto_sun.energy = 3.0
light_auto_sun.angle = 0.0523599
ob_auto_sun = bpy.data.objects.new('AutoSun', light_auto_sun)
scene.collection.objects.link(ob_auto_sun)
ob_auto_sun.rotation_euler = (0.872665, 0.174533, 0.523599)
bpy.context.view_layer.update()
